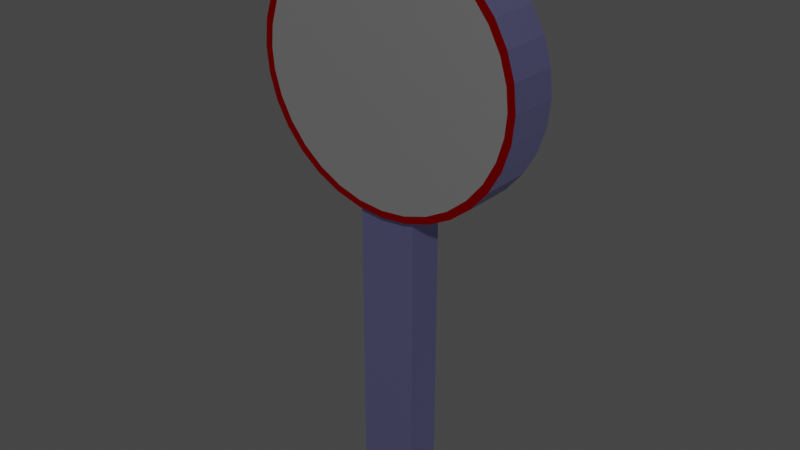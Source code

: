 # Source: Target.blend  (saved by Blender 2.80.74; exported with 4.5.12 LTS)
import bpy
from mathutils import Matrix  # noqa: F401  (used for matrix-valued properties, if any)

bpy.ops.wm.read_factory_settings(use_empty=True)
scene = bpy.context.scene
scene.name = 'Scene'

# ---- collections
col_collection = bpy.data.collections.new('Collection'); scene.collection.children.link(col_collection)

# ---- materials (node trees are filled in below, after node groups)
mat_red = bpy.data.materials.new('Red')
mat_red.alpha_threshold = 0.0
mat_red.line_color = (0.0, 0.0, 0.0, 1.0)
mat_white = bpy.data.materials.new('White')
mat_targetmetal = bpy.data.materials.new('TargetMetal')

# ---- material node trees
mat_red.use_nodes = True; mat_red.node_tree.nodes.clear()
_N = mat_red.node_tree.nodes; _L = mat_red.node_tree.links
n0 = _N.new('ShaderNodeOutputMaterial'); n0.name = 'Material Output'; n0.location = (300, 300)
n1 = _N.new('ShaderNodeBsdfPrincipled'); n1.name = 'Principled BSDF'; n1.location = (10, 300)
n1.distribution = 'GGX'
n1.subsurface_method = 'BURLEY'
n1.inputs[0].default_value = (1.0, 0.0, 0.0, 1.0)
n1.inputs[1].default_value = 1.0
n1.inputs[2].default_value = 0.4
n1.inputs[3].default_value = 1.45
n1.inputs[27].default_value = (0.0, 0.0, 0.0, 1.0)
n1.inputs[28].default_value = 1.0
_L.new(n1.outputs[0], n0.inputs[0])
n0.is_active_output = True
mat_white.use_nodes = True; mat_white.node_tree.nodes.clear()
_N = mat_white.node_tree.nodes; _L = mat_white.node_tree.links
n0 = _N.new('ShaderNodeOutputMaterial'); n0.name = 'Material Output'; n0.location = (300, 300)
n1 = _N.new('ShaderNodeBsdfPrincipled'); n1.name = 'Principled BSDF'; n1.location = (10, 300)
n1.distribution = 'GGX'
n1.subsurface_method = 'BURLEY'
n1.inputs[1].default_value = 1.0
n1.inputs[3].default_value = 1.45
n1.inputs[27].default_value = (0.0, 0.0, 0.0, 1.0)
n1.inputs[28].default_value = 1.0
_L.new(n1.outputs[0], n0.inputs[0])
n0.is_active_output = True
mat_targetmetal.use_nodes = True; mat_targetmetal.node_tree.nodes.clear()
_N = mat_targetmetal.node_tree.nodes; _L = mat_targetmetal.node_tree.links
n0 = _N.new('ShaderNodeOutputMaterial'); n0.name = 'Material Output'; n0.location = (300, 300)
n1 = _N.new('ShaderNodeBsdfPrincipled'); n1.name = 'Principled BSDF'; n1.location = (10, 300)
n1.distribution = 'GGX'
n1.subsurface_method = 'BURLEY'
n1.inputs[0].default_value = (0.4, 0.4, 0.8, 1.0)
n1.inputs[1].default_value = 1.0
n1.inputs[3].default_value = 1.45
n1.inputs[27].default_value = (0.0, 0.0, 0.0, 1.0)
n1.inputs[28].default_value = 1.0
_L.new(n1.outputs[0], n0.inputs[0])
n0.is_active_output = True

# ---- world
world_world = bpy.data.worlds.new('World'); scene.world = world_world
world_world.use_nodes = True; world_world.node_tree.nodes.clear()
_N = world_world.node_tree.nodes; _L = world_world.node_tree.links
n0 = _N.new('ShaderNodeOutputWorld'); n0.name = 'World Output'; n0.location = (300, 300)
n1 = _N.new('ShaderNodeBackground'); n1.name = 'Background'; n1.location = (10, 300)
n1.inputs[0].default_value = (0.05088, 0.05088, 0.05088, 1.0)
_L.new(n1.outputs[0], n0.inputs[0])
n0.is_active_output = True
world_world.color = (0.05088, 0.05088, 0.05088)
world_world.use_sun_shadow = False
world_world.sun_shadow_jitter_overblur = 0.0

# ---- meshes
me_target = bpy.data.meshes.new('Target')
me_target.from_pydata([(0.6449, 1.0, 0.6322), (0.6449, 1.0, -1.006), (0.6449, -1.0, 0.6322), (0.6449, -1.0, -1.006), (-0.6449, 1.0, 0.632), (-0.6449, 1.0, -1.006), (-0.6449, -1.0, 0.632), (-0.6449, -1.0, -1.006), (6.331e-08, 1.38, 2.045), (7.006e-08, -1.38, 2.007), (0.5809, 1.38, 2.031), (0.5541, -1.38, 1.994), (1.14, 1.38, 1.99), (1.087, -1.38, 1.953), (1.654, 1.38, 1.924), (1.577, -1.38, 1.887), (2.106, 1.38, 1.835), (2.006, -1.38, 1.799), (2.476, 1.38, 1.727), (2.357, -1.38, 1.691), (2.751, 1.38, 1.603), (2.614, -1.38, 1.571), (2.921, 1.38, 1.469), (2.765, -1.38, 1.445), (2.978, 1.38, 1.329), (2.81, -1.38, 1.329), (2.921, 1.38, 1.19), (2.765, -1.38, 1.213), (2.751, 1.38, 1.055), (2.614, -1.38, 1.088), (2.476, 1.38, 0.9316), (2.357, -1.38, 0.9671), (2.106, 1.38, 0.8232), (2.006, -1.38, 0.8598), (1.654, 1.38, 0.7342), (1.577, -1.38, 0.7714), (1.14, 1.38, 0.668), (1.087, -1.38, 0.7055), (0.5809, 1.38, 0.6273), (0.5541, -1.38, 0.6649), (-9.07e-07, 1.38, 0.6135), (-8.543e-07, -1.38, 0.6512), (-0.5809, 1.38, 0.6273), (-0.5541, -1.38, 0.6649), (-1.14, 1.38, 0.668), (-1.087, -1.38, 0.7055), (-1.654, 1.38, 0.7342), (-1.577, -1.38, 0.7714), (-2.106, 1.38, 0.8232), (-2.006, -1.38, 0.8598), (-2.476, 1.38, 0.9316), (-2.357, -1.38, 0.9671), (-2.751, 1.38, 1.055), (-2.614, -1.38, 1.088), (-2.921, 1.38, 1.19), (-2.765, -1.38, 1.213), (-2.978, 1.38, 1.329), (-2.81, -1.38, 1.329), (-2.921, 1.38, 1.469), (-2.765, -1.38, 1.445), (-2.751, 1.38, 1.603), (-2.614, -1.38, 1.571), (-2.476, 1.38, 1.727), (-2.357, -1.38, 1.691), (-2.106, 1.38, 1.835), (-2.006, -1.38, 1.799), (-1.654, 1.38, 1.924), (-1.577, -1.38, 1.887), (-1.14, 1.38, 1.99), (-1.087, -1.38, 1.953), (-0.5809, 1.38, 2.031), (-0.5541, -1.38, 1.994), (0.5809, -1.38, 2.031), (6.331e-08, -1.38, 2.045), (1.14, -1.38, 1.99), (1.654, -1.38, 1.924), (2.106, -1.38, 1.835), (2.476, -1.38, 1.727), (2.751, -1.38, 1.603), (2.921, -1.38, 1.469), (2.978, -1.38, 1.329), (2.921, -1.38, 1.19), (2.751, -1.38, 1.055), (2.476, -1.38, 0.9316), (2.106, -1.38, 0.8232), (1.654, -1.38, 0.7342), (1.14, -1.38, 0.668), (0.5809, -1.38, 0.6273), (-9.07e-07, -1.38, 0.6135), (-0.5809, -1.38, 0.6273), (-1.14, -1.38, 0.668), (-1.654, -1.38, 0.7342), (-2.106, -1.38, 0.8232), (-2.476, -1.38, 0.9316), (-2.751, -1.38, 1.055), (-2.921, -1.38, 1.19), (-2.978, -1.38, 1.329), (-2.921, -1.38, 1.469), (-2.751, -1.38, 1.603), (-2.476, -1.38, 1.727), (-2.106, -1.38, 1.835), (-1.654, -1.38, 1.924), (-1.14, -1.38, 1.99), (-0.5809, -1.38, 2.031), (0.0, 1.0, -1.006), (0.0, -1.0, 0.6138), (0.0, -1.0, -1.006), (0.0, 1.0, 0.6138)], [], [(5, 4, 107, 104), (106, 105, 6, 7), (7, 6, 4, 5), (104, 1, 3, 106), (1, 0, 2, 3), (104, 107, 0, 1), (8, 73, 72, 10), (10, 72, 74, 12), (12, 74, 75, 14), (14, 75, 76, 16), (16, 76, 77, 18), (18, 77, 78, 20), (20, 78, 79, 22), (22, 79, 80, 24), (24, 80, 81, 26), (26, 81, 82, 28), (28, 82, 83, 30), (30, 83, 84, 32), (32, 84, 85, 34), (34, 85, 86, 36), (36, 86, 87, 38), (38, 87, 88, 40), (40, 88, 89, 42), (42, 89, 90, 44), (44, 90, 91, 46), (46, 91, 92, 48), (48, 92, 93, 50), (50, 93, 94, 52), (52, 94, 95, 54), (54, 95, 96, 56), (56, 96, 97, 58), (58, 97, 98, 60), (60, 98, 99, 62), (62, 99, 100, 64), (64, 100, 101, 66), (66, 101, 102, 68), (11, 9, 71, 69, 67, 65, 63, 61, 59, 57, 55, 53, 51, 49, 47, 45, 43, 41, 39, 37, 35, 33, 31, 29, 27, 25, 23, 21, 19, 17, 15, 13), (68, 102, 103, 70), (70, 103, 73, 8), (9, 11, 72, 73), (11, 13, 74, 72), (13, 15, 75, 74), (15, 17, 76, 75), (17, 19, 77, 76), (19, 21, 78, 77), (21, 23, 79, 78), (23, 25, 80, 79), (25, 27, 81, 80), (27, 29, 82, 81), (29, 31, 83, 82), (31, 33, 84, 83), (33, 35, 85, 84), (35, 37, 86, 85), (37, 39, 87, 86), (39, 41, 88, 87), (41, 43, 89, 88), (43, 45, 90, 89), (45, 47, 91, 90), (47, 49, 92, 91), (49, 51, 93, 92), (51, 53, 94, 93), (53, 55, 95, 94), (55, 57, 96, 95), (57, 59, 97, 96), (59, 61, 98, 97), (61, 63, 99, 98), (63, 65, 100, 99), (65, 67, 101, 100), (67, 69, 102, 101), (69, 71, 103, 102), (71, 9, 73, 103), (5, 104, 106, 7), (3, 2, 105, 106)])
me_target.polygons.foreach_set('material_index', [2, 2, 2, 2, 2, 2, 2, 2, 2, 2, 2, 2, 2, 2, 2, 2, 2, 2, 2, 2, 2, 2, 2, 2, 2, 2, 2, 2, 2, 2, 2, 2, 2, 2, 2, 2, 1, 2, 2, 0, 0, 0, 0, 0, 0, 0, 0, 0, 0, 0, 0, 0, 0, 0, 0, 0, 0, 0, 0, 0, 0, 0, 0, 0, 0, 0, 0, 0, 0, 0, 0, 2, 2])
_uv = me_target.uv_layers.new(name='UVMap')
_uv.uv.foreach_set('vector', [0.625, 0.5, 0.875, 0.5, 0.875, 0.625, 0.625, 0.625, 0.375, 0.375, 0.625, 0.375, 0.625, 0.5, 0.375, 0.5, 0.375, 0.5, 0.625, 0.5, 0.625, 0.75, 0.375, 0.75, 0.5, 0.75, 0.625, 0.75, 0.625, 1.0, 0.5, 1.0, 0.125, 0.5, 0.375, 0.5, 0.375, 0.75, 0.125, 0.75, 0.625, 0.625, 0.875, 0.625, 0.875, 0.75, 0.625, 0.75, 1.0, 0.5, 1.0, 1.0, 0.9688, 1.0, 0.9688, 0.5, 0.9688, 0.5, 0.9688, 1.0, 0.9375, 1.0, 0.9375, 0.5, 0.9375, 0.5, 0.9375, 1.0, 0.9062, 1.0, 0.9062, 0.5, 0.9062, 0.5, 0.9062, 1.0, 0.875, 1.0, 0.875, 0.5, 0.875, 0.5, 0.875, 1.0, 0.8438, 1.0, 0.8438, 0.5, 0.8438, 0.5, 0.8438, 1.0, 0.8125, 1.0, 0.8125, 0.5, 0.8125, 0.5, 0.8125, 1.0, 0.7812, 1.0, 0.7812, 0.5, 0.7812, 0.5, 0.7812, 1.0, 0.75, 1.0, 0.75, 0.5, 0.75, 0.5, 0.75, 1.0, 0.7188, 1.0, 0.7188, 0.5, 0.7188, 0.5, 0.7188, 1.0, 0.6875, 1.0, 0.6875, 0.5, 0.6875, 0.5, 0.6875, 1.0, 0.6562, 1.0, 0.6562, 0.5, 0.6562, 0.5, 0.6562, 1.0, 0.625, 1.0, 0.625, 0.5, 0.625, 0.5, 0.625, 1.0, 0.5938, 1.0, 0.5938, 0.5, 0.5938, 0.5, 0.5938, 1.0, 0.5625, 1.0, 0.5625, 0.5, 0.5625, 0.5, 0.5625, 1.0, 0.5312, 1.0, 0.5312, 0.5, 0.5312, 0.5, 0.5312, 1.0, 0.5, 1.0, 0.5, 0.5, 0.5, 0.5, 0.5, 1.0, 0.4688, 1.0, 0.4688, 0.5, 0.4688, 0.5, 0.4688, 1.0, 0.4375, 1.0, 0.4375, 0.5, 0.4375, 0.5, 0.4375, 1.0, 0.4062, 1.0, 0.4062, 0.5, 0.4062, 0.5, 0.4062, 1.0, 0.375, 1.0, 0.375, 0.5, 0.375, 0.5, 0.375, 1.0, 0.3438, 1.0, 0.3438, 0.5, 0.3438, 0.5, 0.3438, 1.0, 0.3125, 1.0, 0.3125, 0.5, 0.3125, 0.5, 0.3125, 1.0, 0.2812, 1.0, 0.2812, 0.5, 0.2812, 0.5, 0.2812, 1.0, 0.25, 1.0, 0.25, 0.5, 0.25, 0.5, 0.25, 1.0, 0.2188, 1.0, 0.2188, 0.5, 0.2188, 0.5, 0.2188, 1.0, 0.1875, 1.0, 0.1875, 0.5, 0.1875, 0.5, 0.1875, 1.0, 0.1562, 1.0, 0.1562, 0.5, 0.1562, 0.5, 0.1562, 1.0, 0.125, 1.0, 0.125, 0.5, 0.125, 0.5, 0.125, 1.0, 0.09375, 1.0, 0.09375, 0.5, 0.09375, 0.5, 0.09375, 1.0, 0.0625, 1.0, 0.0625, 0.5, 0.2967, 0.4728, 0.25, 0.4774, 0.2033, 0.4728, 0.1585, 0.4592, 0.1172, 0.4371, 0.08102, 0.4074, 0.0515, 0.3715, 0.02986, 0.331, 0.01712, 0.289, 0.01328, 0.25, 0.01712, 0.211, 0.02986, 0.169, 0.0515, 0.1285, 0.08102, 0.09258, 0.1172, 0.06293, 0.1585, 0.04085, 0.2033, 0.02724, 0.25, 0.02264, 0.2967, 0.02724, 0.3415, 0.04085, 0.3828, 0.06293, 0.419, 0.09258, 0.4485, 0.1285, 0.4701, 0.169, 0.4829, 0.211, 0.4867, 0.25, 0.4829, 0.289, 0.4701, 0.331, 0.4485, 0.3715, 0.419, 0.4074, 0.3828, 0.4371, 0.3415, 0.4592, 0.0625, 0.5, 0.0625, 1.0, 0.03125, 1.0, 0.03125, 0.5, 0.03125, 0.5, 0.03125, 1.0, 0.0, 1.0, 0.0, 0.5, 0.25, 0.4774, 0.2967, 0.4728, 0.2968, 0.4854, 0.25, 0.49, 0.2967, 0.4728, 0.3415, 0.4592, 0.3418, 0.4717, 0.2968, 0.4854, 0.3415, 0.4592, 0.3828, 0.4371, 0.3833, 0.4496, 0.3418, 0.4717, 0.3828, 0.4371, 0.419, 0.4074, 0.4197, 0.4197, 0.3833, 0.4496, 0.419, 0.4074, 0.4485, 0.3715, 0.4496, 0.3833, 0.4197, 0.4197, 0.4485, 0.3715, 0.4701, 0.331, 0.4717, 0.3418, 0.4496, 0.3833, 0.4701, 0.331, 0.4829, 0.289, 0.4854, 0.2968, 0.4717, 0.3418, 0.4829, 0.289, 0.4867, 0.25, 0.49, 0.25, 0.4854, 0.2968, 0.4867, 0.25, 0.4829, 0.211, 0.4854, 0.2032, 0.49, 0.25, 0.4829, 0.211, 0.4701, 0.169, 0.4717, 0.1582, 0.4854, 0.2032, 0.4701, 0.169, 0.4485, 0.1285, 0.4496, 0.1167, 0.4717, 0.1582, 0.4485, 0.1285, 0.419, 0.09258, 0.4197, 0.08029, 0.4496, 0.1167, 0.419, 0.09258, 0.3828, 0.06293, 0.3833, 0.05045, 0.4197, 0.08029, 0.3828, 0.06293, 0.3415, 0.04085, 0.3418, 0.02827, 0.3833, 0.05045, 0.3415, 0.04085, 0.2967, 0.02724, 0.2968, 0.01461, 0.3418, 0.02827, 0.2967, 0.02724, 0.25, 0.02264, 0.25, 0.01, 0.2968, 0.01461, 0.25, 0.02264, 0.2033, 0.02724, 0.2032, 0.01461, 0.25, 0.01, 0.2033, 0.02724, 0.1585, 0.04085, 0.1582, 0.02827, 0.2032, 0.01461, 0.1585, 0.04085, 0.1172, 0.06293, 0.1167, 0.05045, 0.1582, 0.02827, 0.1172, 0.06293, 0.08102, 0.09258, 0.08029, 0.08029, 0.1167, 0.05045, 0.08102, 0.09258, 0.0515, 0.1285, 0.05045, 0.1167, 0.08029, 0.08029, 0.0515, 0.1285, 0.02986, 0.169, 0.02827, 0.1582, 0.05045, 0.1167, 0.02986, 0.169, 0.01712, 0.211, 0.01461, 0.2032, 0.02827, 0.1582, 0.01712, 0.211, 0.01328, 0.25, 0.01, 0.25, 0.01461, 0.2032, 0.01328, 0.25, 0.01712, 0.289, 0.01461, 0.2968, 0.01, 0.25, 0.01712, 0.289, 0.02986, 0.331, 0.02827, 0.3418, 0.01461, 0.2968, 0.02986, 0.331, 0.0515, 0.3715, 0.05045, 0.3833, 0.02827, 0.3418, 0.0515, 0.3715, 0.08102, 0.4074, 0.08029, 0.4197, 0.05045, 0.3833, 0.08102, 0.4074, 0.1172, 0.4371, 0.1167, 0.4496, 0.08029, 0.4197, 0.1172, 0.4371, 0.1585, 0.4592, 0.1582, 0.4717, 0.1167, 0.4496, 0.1585, 0.4592, 0.2033, 0.4728, 0.2032, 0.4854, 0.1582, 0.4717, 0.2033, 0.4728, 0.25, 0.4774, 0.25, 0.49, 0.2032, 0.4854, 0.375, 0.75, 0.5, 0.75, 0.5, 1.0, 0.375, 1.0, 0.375, 0.25, 0.625, 0.25, 0.625, 0.375, 0.375, 0.375])
me_target.materials.append(mat_red)
me_target.materials.append(mat_white)
me_target.materials.append(mat_targetmetal)
me_target.use_remesh_preserve_volume = False
me_target.use_remesh_preserve_attributes = False
me_target.use_mirror_vertex_groups = False
me_target.update()

# ---- objects
ob_target = bpy.data.objects.new('Target', me_target)

# ---- transforms, parenting, visibility, modifiers, constraints
ob_target.location = (0.0, 0.0, 1.0)
ob_target.scale = (0.25, 0.1, 1.0)
ob_target.lock_rotations_4d = False
ob_target.empty_display_type = 'ARROWS'
ob_target.lineart.crease_threshold = 0.0

# ---- collection membership
col_collection.objects.link(ob_target)

# ---- scene / render settings (as saved in the file)
scene.frame_start = 1; scene.frame_end = 250; scene.frame_set(1)
scene.render.engine = 'CYCLES'
scene.cycles.use_denoising = False
scene.cycles.samples = 128
scene.cycles.sampling_pattern = 'TABULATED_SOBOL'
scene.cycles.use_adaptive_sampling = False
scene.cycles.use_light_tree = False
scene.view_settings.view_transform = 'Filmic'
bpy.context.view_layer.update()

# ---- added for rendering (the .blend has no active camera and no usable light): camera, sun
cam_auto = bpy.data.cameras.new('AutoCamera')
cam_auto.lens = 50.0
cam_auto.sensor_width = 36.0
cam_auto.clip_end = 1000.0
ob_auto_camera = bpy.data.objects.new('AutoCamera', cam_auto)
scene.collection.objects.link(ob_auto_camera)
ob_auto_camera.location = (3.15147, -3.78176, 4.0406)
ob_auto_camera.rotation_euler = (1.09748, -7.21219e-08, 0.694738)
scene.camera = ob_auto_camera
light_auto_sun = bpy.data.lights.new('AutoSun', 'SUN')
light_auto_sun.energy = 3.0
light_auto_sun.angle = 0.0523599
ob_auto_sun = bpy.data.objects.new('AutoSun', light_auto_sun)
scene.collection.objects.link(ob_auto_sun)
ob_auto_sun.rotation_euler = (0.872665, 0.174533, 0.523599)
bpy.context.view_layer.update()
